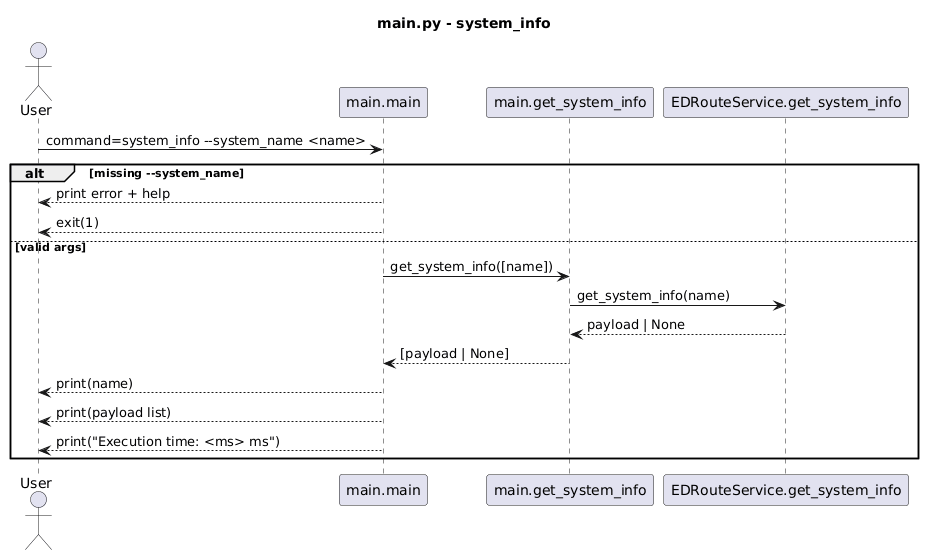

The diagram above was rendered by PlantUML. Its source (embedded in the PNG):
@startuml
title main.py - system_info

actor User
participant "main.main" as Main
participant "main.get_system_info" as GetInfo
participant "EDRouteService.get_system_info" as Route

User -> Main : command=system_info --system_name <name>
alt missing --system_name
  Main --> User : print error + help
  Main --> User : exit(1)
else valid args
  Main -> GetInfo : get_system_info([name])
  GetInfo -> Route : get_system_info(name)
  Route --> GetInfo : payload | None
  GetInfo --> Main : [payload | None]
  Main --> User : print(name)
  Main --> User : print(payload list)
  Main --> User : print("Execution time: <ms> ms")
end
@enduml